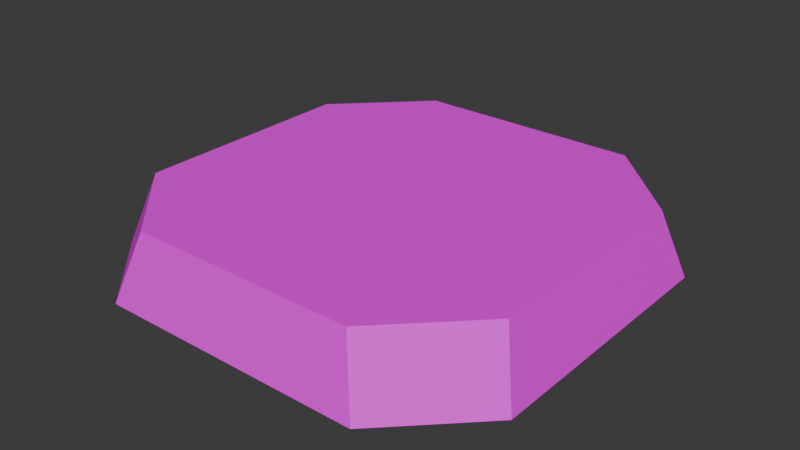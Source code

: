# Source: ItemPlate.blend  (saved by Blender 4.1.23; exported with 4.5.12 LTS)
import bpy
from mathutils import Matrix  # noqa: F401  (used for matrix-valued properties, if any)

bpy.ops.wm.read_factory_settings(use_empty=True)
scene = bpy.context.scene
scene.name = 'Scene'

# ---- collections
col_collection = bpy.data.collections.new('Collection'); scene.collection.children.link(col_collection)

# ---- images (referenced by path relative to the original .blend; pixels are not part of the script)
import os
ASSET_DIR = os.environ.get("B2B_ASSET_DIR", "")  # directory of the original .blend (textures are referenced by path, not embedded)
HERE = os.path.dirname(os.path.abspath(__file__))  # packed textures are extracted next to this script under _unpacked/

def load_image(name, relpath, width, height, colorspace="sRGB"):
    """Load a texture the original file referenced (path relative to the .blend, or extracted next to this script)."""
    p = next((c for c in (os.path.join(HERE, relpath), os.path.join(ASSET_DIR, relpath)) if relpath and os.path.exists(c)), "")
    if p:
        img = bpy.data.images.load(p, check_existing=True)
        img.name = name
    else:  # same state as the original file: an image datablock whose file is absent (Cycles renders it pink)
        img = bpy.data.images.new(name, width, height)
        img.source = "FILE"
        img.filepath = "//" + (relpath or name)
    img.colorspace_settings.name = colorspace
    return img
img_item_plate_tex_psd = load_image('Item Plate_TEX.psd', 'Item Plate_TEX.psd', 1024, 1024, 'sRGB')

# ---- materials (node trees are filled in below, after node groups)
mat_platemat = bpy.data.materials.new('PlateMat')
mat_platemat.alpha_threshold = 0.0
mat_platemat.use_transparent_shadow = False
mat_platemat.roughness = 0.5
mat_platemat.line_color = (0.0, 0.0, 0.0, 1.0)

# ---- material node trees
mat_platemat.use_nodes = True; mat_platemat.node_tree.nodes.clear()
_N = mat_platemat.node_tree.nodes; _L = mat_platemat.node_tree.links
n0 = _N.new('ShaderNodeOutputMaterial'); n0.name = 'Material Output'; n0.location = (300, 300)
n1 = _N.new('ShaderNodeBsdfPrincipled'); n1.name = 'Principled BSDF'; n1.location = (10, 300)
n1.inputs[3].default_value = 1.45
n2 = _N.new('ShaderNodeTexImage'); n2.name = 'Image Texture'; n2.location = (-280, 280)
n2.image = img_item_plate_tex_psd
n2.interpolation = 'Closest'
_L.new(n1.outputs[0], n0.inputs[0])
_L.new(n2.outputs[0], n1.inputs[0])
n0.is_active_output = True

# ---- world
world_world = bpy.data.worlds.new('World'); scene.world = world_world
world_world.use_nodes = True; world_world.node_tree.nodes.clear()
_N = world_world.node_tree.nodes; _L = world_world.node_tree.links
n0 = _N.new('ShaderNodeOutputWorld'); n0.name = 'World Output'; n0.location = (300, 300)
n1 = _N.new('ShaderNodeBackground'); n1.name = 'Background'; n1.location = (10, 300)
n1.inputs[0].default_value = (0.05088, 0.05088, 0.05088, 1.0)
_L.new(n1.outputs[0], n0.inputs[0])
n0.is_active_output = True
world_world.color = (0.05088, 0.05088, 0.05088)
world_world.use_sun_shadow = False
world_world.sun_shadow_jitter_overblur = 0.0

# ---- meshes
me_cube = bpy.data.meshes.new('Cube')
me_cube.from_pydata([(4.322, 2.512, 0.75), (2.512, 4.322, 0.75), (2.951, 4.761, -0.75), (4.761, 2.951, -0.75), (2.512, -4.322, 0.75), (4.322, -2.512, 0.75), (4.761, -2.951, -0.75), (2.951, -4.761, -0.75), (-2.512, 4.322, 0.75), (-4.322, 2.512, 0.75), (-4.761, 2.951, -0.75), (-2.951, 4.761, -0.75), (-4.322, -2.512, 0.75), (-2.512, -4.322, 0.75), (-2.951, -4.761, -0.75), (-4.761, -2.951, -0.75)], [], [(15, 12, 9, 10), (7, 4, 13, 14), (0, 1, 8, 9, 12, 13, 4, 5), (3, 0, 5, 6), (0, 3, 2, 1), (14, 13, 12, 15), (4, 7, 6, 5), (8, 11, 10, 9), (11, 8, 1, 2)])
_uv = me_cube.uv_layers.new(name='UVMap')
_uv.uv.foreach_set('vector', [0.01953, 0.332, 0.08594, 0.332, 0.08594, 0.5, 0.01953, 0.5, 0.01953, 0.08984, 0.08594, 0.08984, 0.08594, 0.2539, 0.01953, 0.2539, 0.3086, 0.03906, 0.3594, 0.09375, 0.3594, 0.2539, 0.3086, 0.3086, 0.1367, 0.3086, 0.08594, 0.2539, 0.08594, 0.09375, 0.1367, 0.03906, 0.01953, 0.8203, 0.08594, 0.8203, 0.08594, 0.9883, 0.01953, 0.9883, 0.08594, 0.8203, 0.01953, 0.8203, 0.01953, 0.7461, 0.08594, 0.7461, 0.01953, 0.2539, 0.08594, 0.2539, 0.08594, 0.332, 0.01953, 0.332, 0.08594, 0.08984, 0.01953, 0.08984, 0.01953, 0.01172, 0.08594, 0.01172, 0.08594, 0.5781, 0.01953, 0.5781, 0.01953, 0.5, 0.08594, 0.5, 0.01953, 0.5781, 0.08594, 0.5781, 0.08594, 0.7461, 0.01953, 0.7461])
me_cube.materials.append(mat_platemat)
me_cube.use_mirror_vertex_groups = False
me_cube.update()

# ---- objects
ob_item_plate = bpy.data.objects.new('Item Plate', me_cube)

# ---- transforms, parenting, visibility, modifiers, constraints
ob_item_plate.location = (0.0, 0.0, 0.0)
ob_item_plate.scale = (0.02813, 0.02813, 0.02813)
ob_item_plate.lock_rotations_4d = False
ob_item_plate.empty_display_type = 'ARROWS'
ob_item_plate.lineart.crease_threshold = 0.0

# ---- collection membership
col_collection.objects.link(ob_item_plate)

# ---- scene / render settings (as saved in the file)
scene.frame_start = 1; scene.frame_end = 250; scene.frame_set(1)
scene.render.engine = 'BLENDER_EEVEE_NEXT'
scene.cycles.sampling_pattern = 'TABULATED_SOBOL'
scene.eevee.ray_tracing_options.trace_max_roughness = 0.0
bpy.context.view_layer.update()

# ---- added for rendering (the .blend has no active camera and no usable light): camera, sun
cam_auto = bpy.data.cameras.new('AutoCamera')
cam_auto.lens = 50.0
cam_auto.sensor_width = 36.0
cam_auto.clip_end = 1000.0
ob_auto_camera = bpy.data.objects.new('AutoCamera', cam_auto)
scene.collection.objects.link(ob_auto_camera)
ob_auto_camera.location = (0.352573, -0.423088, 0.282059)
ob_auto_camera.rotation_euler = (1.09748, -7.21219e-08, 0.694738)
scene.camera = ob_auto_camera
light_auto_sun = bpy.data.lights.new('AutoSun', 'SUN')
light_auto_sun.energy = 3.0
light_auto_sun.angle = 0.0523599
ob_auto_sun = bpy.data.objects.new('AutoSun', light_auto_sun)
scene.collection.objects.link(ob_auto_sun)
ob_auto_sun.rotation_euler = (0.872665, 0.174533, 0.523599)
bpy.context.view_layer.update()
